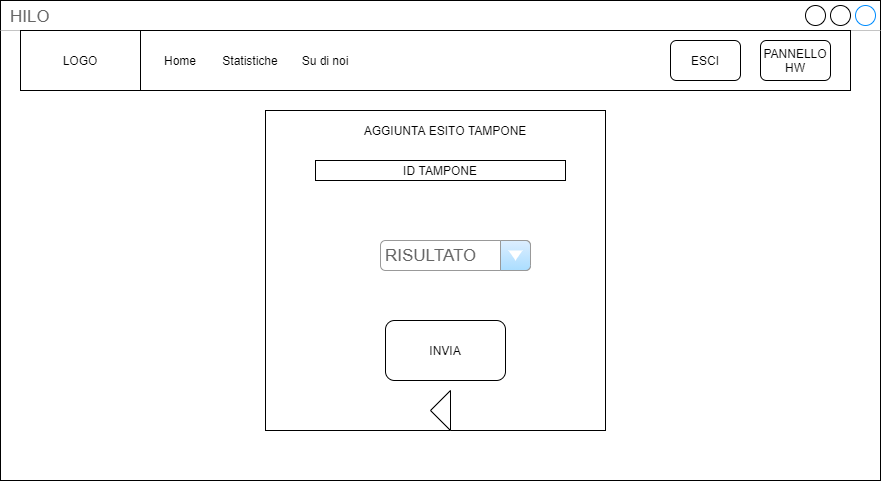

The diagram above was exported from draw.io. Its source (the exported page's mxGraphModel, read from the mxfile embedded in the PNG):
<mxGraphModel dx="460" dy="727" grid="1" gridSize="10" guides="1" tooltips="1" connect="1" arrows="1" fold="1" page="1" pageScale="1" pageWidth="1654" pageHeight="2336" math="0" shadow="0">
  <root>
    <mxCell id="0" />
    <mxCell id="1" parent="0" />
    <mxCell id="nVMw3g47zNNWyRqhSruo-1" value="HILO" style="strokeWidth=1;shadow=0;dashed=0;align=center;html=1;shape=mxgraph.mockup.containers.window;align=left;verticalAlign=top;spacingLeft=8;strokeColor2=#008cff;strokeColor3=#c4c4c4;fontColor=#666666;mainText=;fontSize=17;labelBackgroundColor=none;" parent="1" vertex="1">
      <mxGeometry x="220" y="60" width="880" height="480" as="geometry" />
    </mxCell>
    <mxCell id="nVMw3g47zNNWyRqhSruo-2" value="" style="rounded=0;whiteSpace=wrap;html=1;" parent="1" vertex="1">
      <mxGeometry x="240" y="90" width="830" height="60" as="geometry" />
    </mxCell>
    <mxCell id="nVMw3g47zNNWyRqhSruo-3" value="LOGO" style="rounded=0;whiteSpace=wrap;html=1;" parent="1" vertex="1">
      <mxGeometry x="240" y="90" width="120" height="60" as="geometry" />
    </mxCell>
    <mxCell id="nVMw3g47zNNWyRqhSruo-4" value="Home" style="text;html=1;strokeColor=none;fillColor=none;align=center;verticalAlign=middle;whiteSpace=wrap;rounded=0;" parent="1" vertex="1">
      <mxGeometry x="380" y="110" width="40" height="20" as="geometry" />
    </mxCell>
    <mxCell id="nVMw3g47zNNWyRqhSruo-5" value="Statistiche" style="text;html=1;strokeColor=none;fillColor=none;align=center;verticalAlign=middle;whiteSpace=wrap;rounded=0;" parent="1" vertex="1">
      <mxGeometry x="450" y="110" width="40" height="20" as="geometry" />
    </mxCell>
    <mxCell id="nVMw3g47zNNWyRqhSruo-6" value="Su di noi" style="text;html=1;strokeColor=none;fillColor=none;align=center;verticalAlign=middle;whiteSpace=wrap;rounded=0;" parent="1" vertex="1">
      <mxGeometry x="520" y="110" width="50" height="20" as="geometry" />
    </mxCell>
    <mxCell id="nVMw3g47zNNWyRqhSruo-7" value="ESCI" style="rounded=1;whiteSpace=wrap;html=1;" parent="1" vertex="1">
      <mxGeometry x="890" y="100" width="70" height="40" as="geometry" />
    </mxCell>
    <mxCell id="nVMw3g47zNNWyRqhSruo-8" value="" style="rounded=0;whiteSpace=wrap;html=1;" parent="1" vertex="1">
      <mxGeometry x="485" y="170" width="340" height="320" as="geometry" />
    </mxCell>
    <mxCell id="nVMw3g47zNNWyRqhSruo-9" value="PANNELLO HW" style="rounded=1;whiteSpace=wrap;html=1;" parent="1" vertex="1">
      <mxGeometry x="980" y="100" width="70" height="40" as="geometry" />
    </mxCell>
    <mxCell id="nVMw3g47zNNWyRqhSruo-10" value="AGGIUNTA ESITO TAMPONE" style="text;html=1;strokeColor=none;fillColor=none;align=center;verticalAlign=middle;whiteSpace=wrap;rounded=0;" parent="1" vertex="1">
      <mxGeometry x="520" y="180" width="290" height="20" as="geometry" />
    </mxCell>
    <mxCell id="nVMw3g47zNNWyRqhSruo-11" value="ID TAMPONE" style="rounded=0;whiteSpace=wrap;html=1;" parent="1" vertex="1">
      <mxGeometry x="535" y="220" width="250" height="20" as="geometry" />
    </mxCell>
    <mxCell id="nVMw3g47zNNWyRqhSruo-12" value="INVIA" style="rounded=1;whiteSpace=wrap;html=1;" parent="1" vertex="1">
      <mxGeometry x="605" y="380" width="120" height="60" as="geometry" />
    </mxCell>
    <mxCell id="nVMw3g47zNNWyRqhSruo-13" value="" style="triangle;whiteSpace=wrap;html=1;direction=west;" parent="1" vertex="1">
      <mxGeometry x="650" y="450" width="20" height="40" as="geometry" />
    </mxCell>
    <mxCell id="nVMw3g47zNNWyRqhSruo-16" value="RISULTATO" style="strokeWidth=1;shadow=0;dashed=0;align=center;html=1;shape=mxgraph.mockup.forms.comboBox;strokeColor=#999999;fillColor=#ddeeff;align=left;fillColor2=#aaddff;mainText=;fontColor=#666666;fontSize=17;spacingLeft=3;" parent="1" vertex="1">
      <mxGeometry x="600" y="300" width="150" height="30" as="geometry" />
    </mxCell>
  </root>
</mxGraphModel>